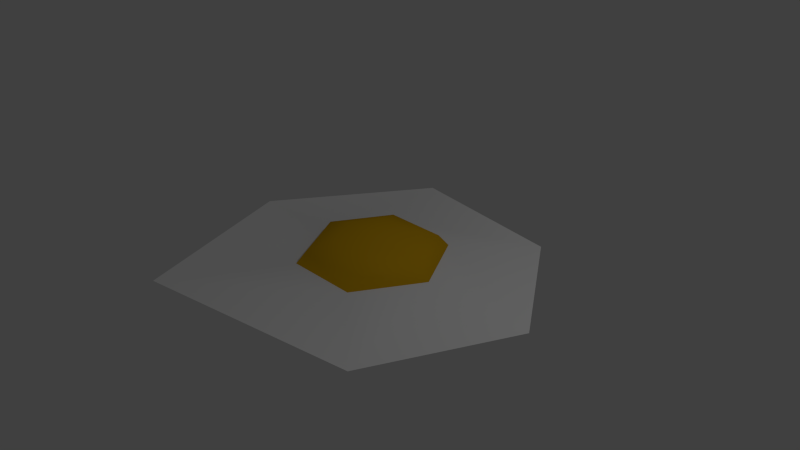 # Source: egg-broken.blend  (saved by Blender 2.76.0; exported with 4.5.12 LTS)
import bpy
from mathutils import Matrix  # noqa: F401  (used for matrix-valued properties, if any)

bpy.ops.wm.read_factory_settings(use_empty=True)
scene = bpy.context.scene
scene.name = 'Scene'

# ---- collections
col_collection_1 = bpy.data.collections.new('Collection 1'); scene.collection.children.link(col_collection_1)

# ---- materials (node trees are filled in below, after node groups)
mat_material = bpy.data.materials.new('Material')
mat_material.alpha_threshold = 0.0
mat_material.use_transparent_shadow = False
mat_material.diffuse_color = (1.0, 1.0, 1.0, 1.0)
mat_material.roughness = 0.5
mat_material.line_color = (0.0, 0.0, 0.0, 1.0)
mat_material_001 = bpy.data.materials.new('Material.001')
mat_material_001.alpha_threshold = 0.0
mat_material_001.use_transparent_shadow = False
mat_material_001.diffuse_color = (0.8, 0.4498, 0.007988, 1.0)
mat_material_001.roughness = 0.5
mat_material_001.specular_intensity = 0.75

# ---- material node trees

# ---- world
world_world = bpy.data.worlds.new('World'); scene.world = world_world
world_world.color = (0.05088, 0.05088, 0.05088)
world_world.use_sun_shadow = False
world_world.sun_shadow_jitter_overblur = 0.0
world_world.cycles.sampling_method = 'MANUAL'
world_world.cycles.sample_map_resolution = 256

# ---- cameras
cam_camera = bpy.data.cameras.new('Camera')
cam_camera.clip_end = 100.0
cam_camera.lens = 35.0
cam_camera.sensor_width = 32.0
cam_camera.sensor_height = 18.0
cam_camera.ortho_scale = 7.314
cam_camera.dof.focus_distance = 0.0
cam_camera.dof.aperture_fstop = 128.0

# ---- lights
light_lamp = bpy.data.lights.new('Lamp', 'POINT')
light_lamp.transmission_factor = 0.0
light_lamp.cutoff_distance = 30.0
light_lamp.energy = 100.0
light_lamp.shadow_buffer_clip_start = 1.001
light_lamp.shadow_soft_size = 0.1
light_lamp.shadow_maximum_resolution = 0.006
light_lamp.use_absolute_resolution = True
light_lamp.cycles.use_multiple_importance_sampling = False

# ---- meshes
me_cube = bpy.data.meshes.new('Cube')
me_cube.from_pydata([(-0.5, 0.0, 0.2813), (-0.866, 0.0, 0.1598), (-1.0, 0.0, -4.371e-08), (-0.25, 0.433, 0.2813), (-0.433, 0.75, 0.1598), (-0.5, 0.866, -4.371e-08), (-2.265e-07, -1.308e-07, 0.3622), (0.25, 0.433, 0.2813), (0.433, 0.75, 0.1598), (0.5, 0.866, -4.371e-08), (0.5, -8.606e-08, 0.2813), (0.866, -1.308e-07, 0.1598), (1.0, -1.308e-07, -4.371e-08), (0.25, -0.433, 0.2813), (0.433, -0.75, 0.1598), (0.5, -0.866, -4.371e-08), (-0.25, -0.433, 0.2813), (-0.433, -0.75, 0.1598), (-0.5, -0.866, -4.371e-08), (-2.27, 8.72e-08, -4.371e-08), (-0.9375, 2.021, -4.371e-08), (1.378, 1.687, -4.371e-08), (2.554, -2.731e-07, -4.371e-08), (1.705, -1.882, -4.371e-08), (-1.378, -2.386, -4.371e-08)], [], [(2, 1, 4, 5), (1, 0, 3, 4), (5, 4, 8, 9), (4, 3, 7, 8), (8, 7, 10, 11), (9, 8, 11, 12), (11, 10, 13, 14), (12, 11, 14, 15), (14, 13, 16, 17), (15, 14, 17, 18), (0, 6, 3), (3, 6, 7), (7, 6, 10), (10, 6, 13), (13, 6, 16), (17, 16, 0, 1), (18, 17, 1, 2), (16, 6, 0), (2, 5, 20, 19), (18, 2, 19, 24), (12, 15, 23, 22), (9, 12, 22, 21), (15, 18, 24, 23), (5, 9, 21, 20)])
me_cube.polygons.foreach_set('use_smooth', [True] * 24)
me_cube.polygons.foreach_set('material_index', [1, 1, 1, 1, 1, 1, 1, 1, 1, 1, 1, 1, 1, 1, 1, 1, 1, 1, 0, 0, 0, 0, 0, 0])
me_cube.materials.append(mat_material)
me_cube.materials.append(mat_material_001)
me_cube.use_remesh_preserve_volume = False
me_cube.use_remesh_preserve_attributes = False
me_cube.use_mirror_vertex_groups = False
me_cube.update()

# ---- objects
ob_cube = bpy.data.objects.new('Cube', me_cube)
ob_lamp = bpy.data.objects.new('Lamp', light_lamp)
ob_camera = bpy.data.objects.new('Camera', cam_camera)

# ---- transforms, parenting, visibility, modifiers, constraints
ob_cube.location = (0.0, 0.0, 0.0)
ob_cube.lock_rotations_4d = False
ob_cube.empty_display_type = 'ARROWS'
ob_cube.lineart.crease_threshold = 0.0
ob_lamp.location = (4.076, 1.005, 5.904)
ob_lamp.rotation_euler = (0.6503, 0.05522, 1.866)
ob_lamp.lock_rotations_4d = False
ob_lamp.empty_display_type = 'ARROWS'
ob_lamp.color = (0.0, 0.0, 0.0, 0.0)
ob_lamp.lineart.crease_threshold = 0.0
ob_camera.location = (7.481, -6.508, 5.344)
ob_camera.rotation_euler = (1.109, 0.01082, 0.8149)
ob_camera.lock_rotations_4d = False
ob_camera.empty_display_type = 'ARROWS'
ob_camera.color = (0.0, 0.0, 0.0, 0.0)
ob_camera.display_type = 'WIRE'
ob_camera.lineart.crease_threshold = 0.0

# ---- collection membership
col_collection_1.objects.link(ob_cube)
col_collection_1.objects.link(ob_lamp)
col_collection_1.objects.link(ob_camera)

# ---- scene / render settings (as saved in the file)
scene.camera = ob_camera
scene.frame_start = 1; scene.frame_end = 250; scene.frame_set(1)
scene.render.engine = 'BLENDER_EEVEE_NEXT'
scene.render.resolution_percentage = 50
scene.render.dither_intensity = 0.0
scene.cycles.use_denoising = False
scene.cycles.samples = 10
scene.cycles.sampling_pattern = 'TABULATED_SOBOL'
scene.cycles.light_sampling_threshold = 0.0
scene.cycles.use_adaptive_sampling = False
scene.cycles.use_light_tree = False
scene.cycles.blur_glossy = 0.0
scene.cycles.pixel_filter_type = 'GAUSSIAN'
scene.cycles.sample_clamp_indirect = 0.0
scene.view_settings.view_transform = 'Standard'
bpy.context.view_layer.update()

